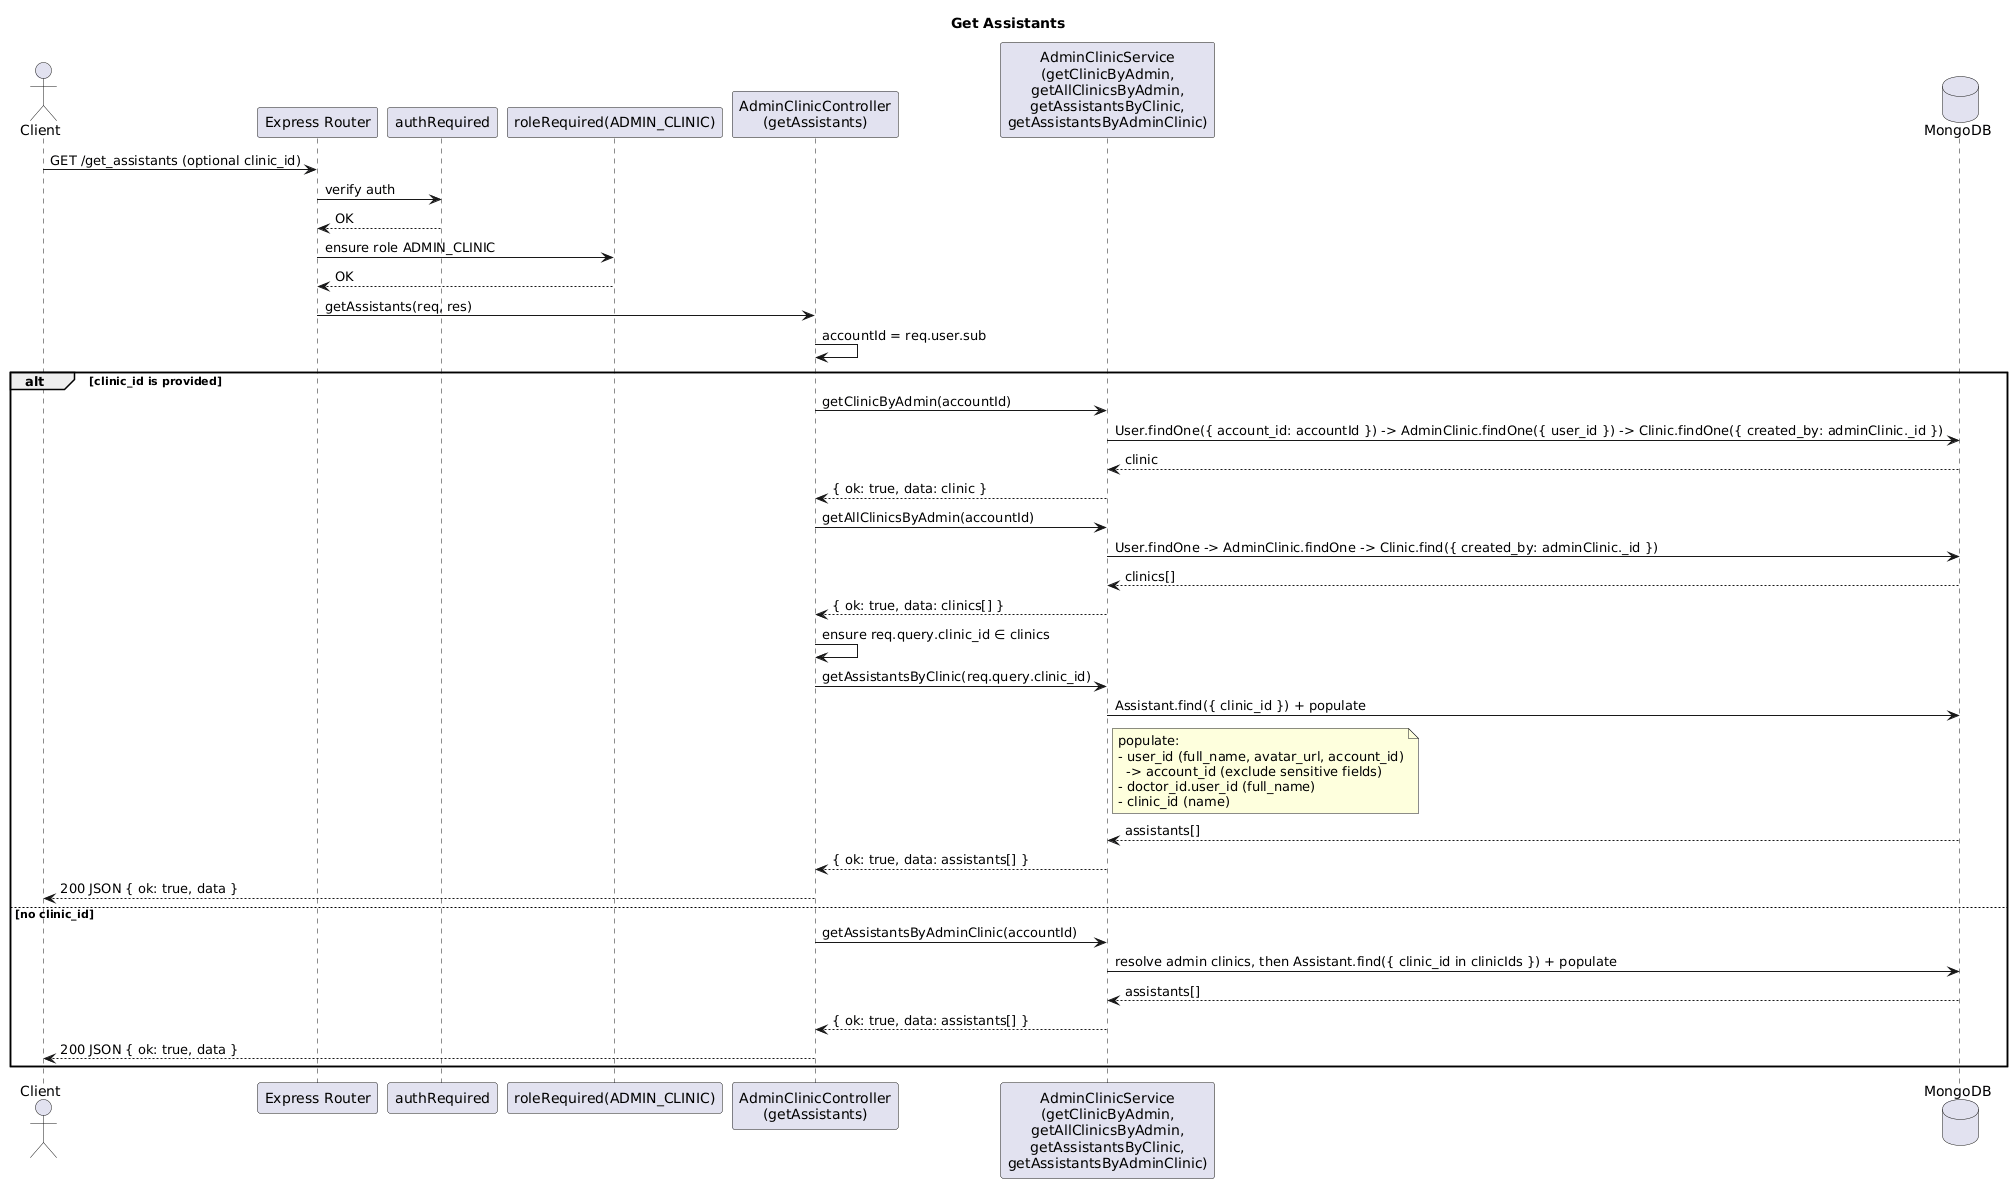

The diagram above was rendered by PlantUML. Its source (embedded in the PNG):
@startuml
title Get Assistants

actor Client
participant "Express Router" as Router
participant authRequired as Auth
participant "roleRequired(ADMIN_CLINIC)" as Role
participant "AdminClinicController\n(getAssistants)" as Ctrl
participant "AdminClinicService\n(getClinicByAdmin,\ngetAllClinicsByAdmin,\ngetAssistantsByClinic,\ngetAssistantsByAdminClinic)" as Svc
database "MongoDB" as DB

Client -> Router: GET /get_assistants (optional clinic_id)
Router -> Auth: verify auth
Auth --> Router: OK
Router -> Role: ensure role ADMIN_CLINIC
Role --> Router: OK
Router -> Ctrl: getAssistants(req, res)
Ctrl -> Ctrl: accountId = req.user.sub

alt clinic_id is provided
  ' Validate clinic belongs to admin
  Ctrl -> Svc: getClinicByAdmin(accountId)
  Svc -> DB: User.findOne({ account_id: accountId }) -> AdminClinic.findOne({ user_id }) -> Clinic.findOne({ created_by: adminClinic._id })
  DB --> Svc: clinic
  Svc --> Ctrl: { ok: true, data: clinic }

  Ctrl -> Svc: getAllClinicsByAdmin(accountId)
  Svc -> DB: User.findOne -> AdminClinic.findOne -> Clinic.find({ created_by: adminClinic._id })
  DB --> Svc: clinics[]
  Svc --> Ctrl: { ok: true, data: clinics[] }

  Ctrl -> Ctrl: ensure req.query.clinic_id ∈ clinics
  Ctrl -> Svc: getAssistantsByClinic(req.query.clinic_id)
  Svc -> DB: Assistant.find({ clinic_id }) + populate
  note right of Svc
    populate:
    - user_id (full_name, avatar_url, account_id)
      -> account_id (exclude sensitive fields)
    - doctor_id.user_id (full_name)
    - clinic_id (name)
  end note
  DB --> Svc: assistants[]
  Svc --> Ctrl: { ok: true, data: assistants[] }
  Ctrl --> Client: 200 JSON { ok: true, data }
else no clinic_id
  Ctrl -> Svc: getAssistantsByAdminClinic(accountId)
  Svc -> DB: resolve admin clinics, then Assistant.find({ clinic_id in clinicIds }) + populate
  DB --> Svc: assistants[]
  Svc --> Ctrl: { ok: true, data: assistants[] }
  Ctrl --> Client: 200 JSON { ok: true, data }
end
@enduml